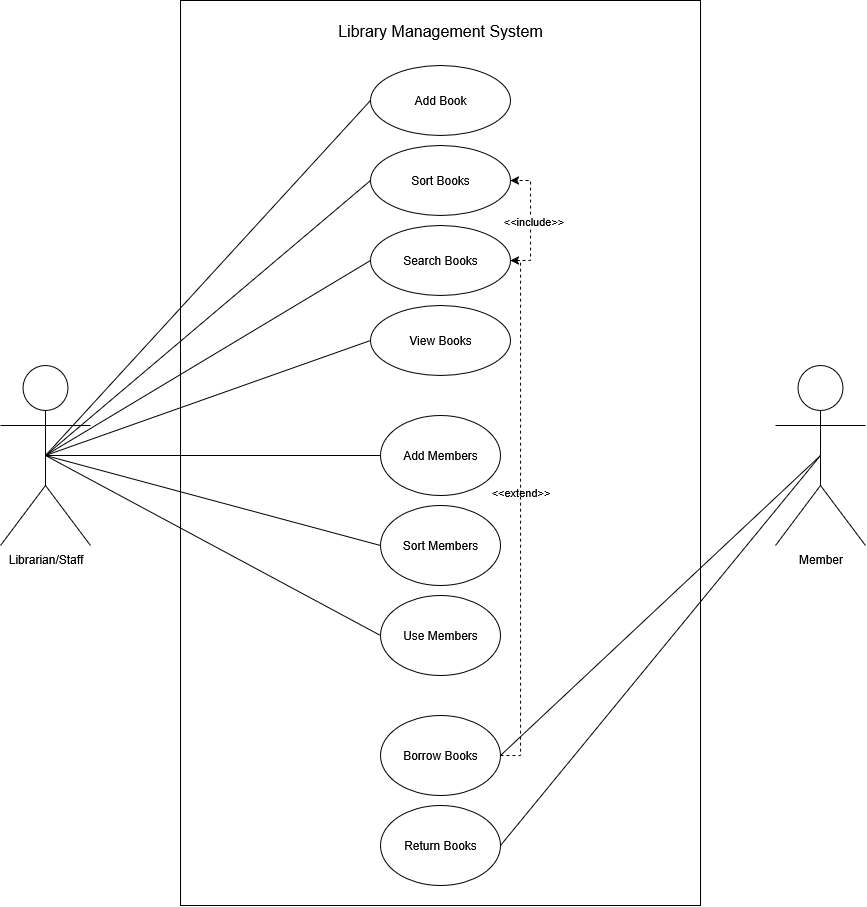

The diagram above was exported from draw.io. Its source (the exported page's mxGraphModel, read from the mxfile embedded in the PNG):
<mxGraphModel dx="1895" dy="1173" grid="1" gridSize="10" guides="1" tooltips="1" connect="1" arrows="1" fold="1" page="1" pageScale="1" pageWidth="850" pageHeight="1100" math="0" shadow="0">
  <root>
    <mxCell id="0" />
    <mxCell id="1" parent="0" />
    <mxCell id="PqsOqgpXT-gGHIPdG3c1-18" style="rounded=0;orthogonalLoop=1;jettySize=auto;html=1;exitX=0.5;exitY=0.5;exitDx=0;exitDy=0;exitPerimeter=0;entryX=0;entryY=0.5;entryDx=0;entryDy=0;endArrow=none;endFill=0;" parent="1" source="CBtjGHPsdV916SnB3H83-1" target="CBtjGHPsdV916SnB3H83-2" edge="1">
      <mxGeometry relative="1" as="geometry" />
    </mxCell>
    <mxCell id="PqsOqgpXT-gGHIPdG3c1-19" style="rounded=0;orthogonalLoop=1;jettySize=auto;html=1;exitX=0.5;exitY=0.5;exitDx=0;exitDy=0;exitPerimeter=0;entryX=0;entryY=0.5;entryDx=0;entryDy=0;endArrow=none;endFill=0;" parent="1" source="CBtjGHPsdV916SnB3H83-1" target="CBtjGHPsdV916SnB3H83-4" edge="1">
      <mxGeometry relative="1" as="geometry" />
    </mxCell>
    <mxCell id="PqsOqgpXT-gGHIPdG3c1-21" style="rounded=0;orthogonalLoop=1;jettySize=auto;html=1;exitX=0.5;exitY=0.5;exitDx=0;exitDy=0;exitPerimeter=0;entryX=0;entryY=0.5;entryDx=0;entryDy=0;endArrow=none;endFill=0;" parent="1" source="CBtjGHPsdV916SnB3H83-1" target="CBtjGHPsdV916SnB3H83-5" edge="1">
      <mxGeometry relative="1" as="geometry" />
    </mxCell>
    <mxCell id="PqsOqgpXT-gGHIPdG3c1-22" style="rounded=0;orthogonalLoop=1;jettySize=auto;html=1;exitX=0.5;exitY=0.5;exitDx=0;exitDy=0;exitPerimeter=0;entryX=0;entryY=0.5;entryDx=0;entryDy=0;endArrow=none;endFill=0;" parent="1" source="CBtjGHPsdV916SnB3H83-1" target="CBtjGHPsdV916SnB3H83-3" edge="1">
      <mxGeometry relative="1" as="geometry" />
    </mxCell>
    <mxCell id="PqsOqgpXT-gGHIPdG3c1-23" style="rounded=0;orthogonalLoop=1;jettySize=auto;html=1;exitX=0.5;exitY=0.5;exitDx=0;exitDy=0;exitPerimeter=0;entryX=0;entryY=0.5;entryDx=0;entryDy=0;endArrow=none;endFill=0;" parent="1" source="CBtjGHPsdV916SnB3H83-1" target="PqsOqgpXT-gGHIPdG3c1-5" edge="1">
      <mxGeometry relative="1" as="geometry" />
    </mxCell>
    <mxCell id="PqsOqgpXT-gGHIPdG3c1-24" style="rounded=0;orthogonalLoop=1;jettySize=auto;html=1;exitX=0.5;exitY=0.5;exitDx=0;exitDy=0;exitPerimeter=0;entryX=0;entryY=0.5;entryDx=0;entryDy=0;endArrow=none;endFill=0;" parent="1" source="CBtjGHPsdV916SnB3H83-1" target="PqsOqgpXT-gGHIPdG3c1-6" edge="1">
      <mxGeometry relative="1" as="geometry" />
    </mxCell>
    <mxCell id="PqsOqgpXT-gGHIPdG3c1-25" style="rounded=0;orthogonalLoop=1;jettySize=auto;html=1;exitX=0.5;exitY=0.5;exitDx=0;exitDy=0;exitPerimeter=0;entryX=0;entryY=0.5;entryDx=0;entryDy=0;endArrow=none;endFill=0;" parent="1" source="CBtjGHPsdV916SnB3H83-1" target="PqsOqgpXT-gGHIPdG3c1-7" edge="1">
      <mxGeometry relative="1" as="geometry" />
    </mxCell>
    <mxCell id="CBtjGHPsdV916SnB3H83-1" value="Librarian/Staff" style="shape=umlActor;verticalLabelPosition=bottom;verticalAlign=top;outlineConnect=0;labelPosition=center;align=center;html=1;aspect=fixed;" parent="1" vertex="1">
      <mxGeometry x="410" y="460" width="90" height="180" as="geometry" />
    </mxCell>
    <mxCell id="CBtjGHPsdV916SnB3H83-7" value="" style="rounded=0;whiteSpace=wrap;html=1;fillColor=none;" parent="1" vertex="1">
      <mxGeometry x="590" y="95" width="520" height="905" as="geometry" />
    </mxCell>
    <mxCell id="CBtjGHPsdV916SnB3H83-2" value="Add Book" style="ellipse;whiteSpace=wrap;html=1;" parent="1" vertex="1">
      <mxGeometry x="780" y="160" width="140" height="70" as="geometry" />
    </mxCell>
    <mxCell id="CBtjGHPsdV916SnB3H83-3" value="View Books" style="ellipse;whiteSpace=wrap;html=1;" parent="1" vertex="1">
      <mxGeometry x="780" y="400" width="140" height="70" as="geometry" />
    </mxCell>
    <mxCell id="CBtjGHPsdV916SnB3H83-4" value="Sort Books" style="ellipse;whiteSpace=wrap;html=1;" parent="1" vertex="1">
      <mxGeometry x="780" y="240" width="140" height="70" as="geometry" />
    </mxCell>
    <mxCell id="PqsOqgpXT-gGHIPdG3c1-30" style="edgeStyle=orthogonalEdgeStyle;rounded=0;orthogonalLoop=1;jettySize=auto;html=1;exitX=1;exitY=0.5;exitDx=0;exitDy=0;entryX=1;entryY=0.5;entryDx=0;entryDy=0;dashed=1;" parent="1" source="CBtjGHPsdV916SnB3H83-5" target="CBtjGHPsdV916SnB3H83-4" edge="1">
      <mxGeometry relative="1" as="geometry" />
    </mxCell>
    <mxCell id="PqsOqgpXT-gGHIPdG3c1-31" value="&lt;span&gt;&amp;lt;&amp;lt;include&amp;gt;&amp;gt;&lt;/span&gt;" style="edgeLabel;html=1;align=center;verticalAlign=middle;resizable=0;points=[];labelBackgroundColor=default;" parent="PqsOqgpXT-gGHIPdG3c1-30" vertex="1" connectable="0">
      <mxGeometry x="0.0087" y="-2" relative="1" as="geometry">
        <mxPoint as="offset" />
      </mxGeometry>
    </mxCell>
    <mxCell id="CBtjGHPsdV916SnB3H83-5" value="Search Books" style="ellipse;whiteSpace=wrap;html=1;" parent="1" vertex="1">
      <mxGeometry x="780" y="320" width="140" height="70" as="geometry" />
    </mxCell>
    <mxCell id="PqsOqgpXT-gGHIPdG3c1-10" style="rounded=0;orthogonalLoop=1;jettySize=auto;html=1;exitX=0.5;exitY=0.5;exitDx=0;exitDy=0;exitPerimeter=0;entryX=1;entryY=0.5;entryDx=0;entryDy=0;endArrow=none;endFill=0;" parent="1" source="PqsOqgpXT-gGHIPdG3c1-1" target="PqsOqgpXT-gGHIPdG3c1-8" edge="1">
      <mxGeometry relative="1" as="geometry" />
    </mxCell>
    <mxCell id="PqsOqgpXT-gGHIPdG3c1-11" style="rounded=0;orthogonalLoop=1;jettySize=auto;html=1;exitX=0.5;exitY=0.5;exitDx=0;exitDy=0;exitPerimeter=0;entryX=1;entryY=0.5;entryDx=0;entryDy=0;strokeColor=none;endArrow=none;endFill=0;" parent="1" source="PqsOqgpXT-gGHIPdG3c1-1" target="PqsOqgpXT-gGHIPdG3c1-9" edge="1">
      <mxGeometry relative="1" as="geometry" />
    </mxCell>
    <mxCell id="PqsOqgpXT-gGHIPdG3c1-29" style="rounded=0;orthogonalLoop=1;jettySize=auto;html=1;exitX=0.5;exitY=0.5;exitDx=0;exitDy=0;exitPerimeter=0;entryX=1;entryY=0.5;entryDx=0;entryDy=0;endArrow=none;endFill=0;" parent="1" source="PqsOqgpXT-gGHIPdG3c1-1" target="PqsOqgpXT-gGHIPdG3c1-9" edge="1">
      <mxGeometry relative="1" as="geometry" />
    </mxCell>
    <mxCell id="PqsOqgpXT-gGHIPdG3c1-1" value="Member" style="shape=umlActor;verticalLabelPosition=bottom;verticalAlign=top;outlineConnect=0;labelPosition=center;align=center;html=1;aspect=fixed;" parent="1" vertex="1">
      <mxGeometry x="1185" y="460" width="90" height="180" as="geometry" />
    </mxCell>
    <mxCell id="PqsOqgpXT-gGHIPdG3c1-2" value="&lt;font style=&quot;font-size: 16px;&quot;&gt;Library Management System&lt;/font&gt;" style="whiteSpace=wrap;html=1;fillColor=none;strokeColor=none;" parent="1" vertex="1">
      <mxGeometry x="735" y="95" width="230" height="60" as="geometry" />
    </mxCell>
    <mxCell id="PqsOqgpXT-gGHIPdG3c1-5" value="Add Members" style="ellipse;whiteSpace=wrap;html=1;" parent="1" vertex="1">
      <mxGeometry x="790" y="510" width="120" height="80" as="geometry" />
    </mxCell>
    <mxCell id="PqsOqgpXT-gGHIPdG3c1-6" value="Sort Members" style="ellipse;whiteSpace=wrap;html=1;" parent="1" vertex="1">
      <mxGeometry x="790" y="600" width="120" height="80" as="geometry" />
    </mxCell>
    <mxCell id="PqsOqgpXT-gGHIPdG3c1-7" value="Use Members" style="ellipse;whiteSpace=wrap;html=1;" parent="1" vertex="1">
      <mxGeometry x="790" y="690" width="120" height="80" as="geometry" />
    </mxCell>
    <mxCell id="PqsOqgpXT-gGHIPdG3c1-32" style="edgeStyle=orthogonalEdgeStyle;rounded=0;orthogonalLoop=1;jettySize=auto;html=1;exitX=1;exitY=0.5;exitDx=0;exitDy=0;entryX=1;entryY=0.5;entryDx=0;entryDy=0;dashed=1;" parent="1" source="PqsOqgpXT-gGHIPdG3c1-8" target="CBtjGHPsdV916SnB3H83-5" edge="1">
      <mxGeometry relative="1" as="geometry" />
    </mxCell>
    <mxCell id="PqsOqgpXT-gGHIPdG3c1-33" value="&amp;lt;&amp;lt;extend&amp;gt;&amp;gt;" style="edgeLabel;html=1;align=center;verticalAlign=middle;resizable=0;points=[];labelBackgroundColor=none;" parent="PqsOqgpXT-gGHIPdG3c1-32" vertex="1" connectable="0">
      <mxGeometry x="0.0793" y="1" relative="1" as="geometry">
        <mxPoint as="offset" />
      </mxGeometry>
    </mxCell>
    <mxCell id="PqsOqgpXT-gGHIPdG3c1-8" value="Borrow Books" style="ellipse;whiteSpace=wrap;html=1;" parent="1" vertex="1">
      <mxGeometry x="790" y="810" width="120" height="80" as="geometry" />
    </mxCell>
    <mxCell id="PqsOqgpXT-gGHIPdG3c1-9" value="Return Books" style="ellipse;whiteSpace=wrap;html=1;" parent="1" vertex="1">
      <mxGeometry x="790" y="900" width="120" height="80" as="geometry" />
    </mxCell>
  </root>
</mxGraphModel>